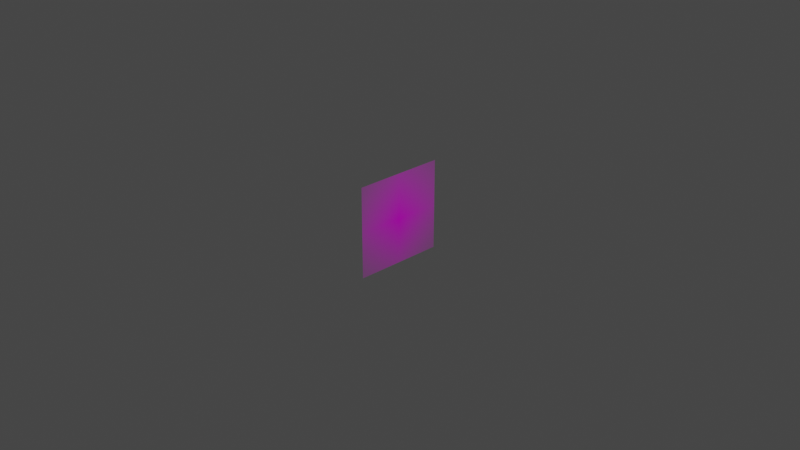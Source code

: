# Source: eunice.blend  (saved by Blender 2.90.8; exported with 4.5.12 LTS)
import bpy
from mathutils import Matrix  # noqa: F401  (used for matrix-valued properties, if any)

bpy.ops.wm.read_factory_settings(use_empty=True)
scene = bpy.context.scene
scene.name = 'Scene'

# ---- collections
col_collection = bpy.data.collections.new('Collection'); scene.collection.children.link(col_collection)

# ---- images (referenced by path relative to the original .blend; pixels are not part of the script)
import os
ASSET_DIR = os.environ.get("B2B_ASSET_DIR", "")  # directory of the original .blend (textures are referenced by path, not embedded)
HERE = os.path.dirname(os.path.abspath(__file__))  # packed textures are extracted next to this script under _unpacked/

def load_image(name, relpath, width, height, colorspace="sRGB"):
    """Load a texture the original file referenced (path relative to the .blend, or extracted next to this script)."""
    p = next((c for c in (os.path.join(HERE, relpath), os.path.join(ASSET_DIR, relpath)) if relpath and os.path.exists(c)), "")
    if p:
        img = bpy.data.images.load(p, check_existing=True)
        img.name = name
    else:  # same state as the original file: an image datablock whose file is absent (Cycles renders it pink)
        img = bpy.data.images.new(name, width, height)
        img.source = "FILE"
        img.filepath = "//" + (relpath or name)
    img.colorspace_settings.name = colorspace
    return img
img_eunice_with_border_png = load_image('eunice with border.png', 'eunice with border.png', 1024, 1024, 'sRGB')

# ---- materials (node trees are filled in below, after node groups)
mat_eunice_with_border = bpy.data.materials.new('eunice with border')
mat_eunice_with_border.surface_render_method = 'BLENDED'
mat_eunice_with_border.blend_method = 'BLEND'
mat_eunice_with_border.use_transparent_shadow = False

# ---- material node trees
mat_eunice_with_border.use_nodes = True; mat_eunice_with_border.node_tree.nodes.clear()
_N = mat_eunice_with_border.node_tree.nodes; _L = mat_eunice_with_border.node_tree.links
n0 = _N.new('ShaderNodeOutputMaterial'); n0.name = 'Material Output'; n0.location = (300, 300)
n1 = _N.new('ShaderNodeTexImage'); n1.name = 'Image Texture'; n1.location = (-200, 300)
n1.image = img_eunice_with_border_png
n1.extension = 'CLIP'
n2 = _N.new('ShaderNodeBsdfPrincipled'); n2.name = 'Principled BSDF'; n2.location = (0, 300)
n2.distribution = 'GGX'
n2.subsurface_method = 'BURLEY'
n2.inputs[3].default_value = 1.45
n2.inputs[27].default_value = (0.0, 0.0, 0.0, 1.0)
n2.inputs[28].default_value = 1.0
_L.new(n1.outputs[0], n2.inputs[0])
_L.new(n1.outputs[1], n2.inputs[4])
_L.new(n2.outputs[0], n0.inputs[0])
n0.is_active_output = True

# ---- world
world_world = bpy.data.worlds.new('World'); scene.world = world_world
world_world.use_nodes = True; world_world.node_tree.nodes.clear()
_N = world_world.node_tree.nodes; _L = world_world.node_tree.links
n0 = _N.new('ShaderNodeOutputWorld'); n0.name = 'World Output'; n0.location = (300, 300)
n1 = _N.new('ShaderNodeBackground'); n1.name = 'Background'; n1.location = (10, 300)
n1.inputs[0].default_value = (0.05088, 0.05088, 0.05088, 1.0)
_L.new(n1.outputs[0], n0.inputs[0])
n0.is_active_output = True
world_world.color = (0.05088, 0.05088, 0.05088)
world_world.use_sun_shadow = False
world_world.sun_shadow_jitter_overblur = 0.0

# ---- cameras
cam_camera = bpy.data.cameras.new('Camera')
cam_camera.clip_end = 100.0
cam_camera.ortho_scale = 7.314

# ---- lights
light_light = bpy.data.lights.new('Light', 'POINT')
light_light.transmission_factor = 0.0
light_light.energy = 1000.0
light_light.shadow_soft_size = 0.1
light_light.shadow_maximum_resolution = 0.006
light_light.use_absolute_resolution = True

# ---- meshes
me_eunice_with_border = bpy.data.meshes.new('eunice with border')
me_eunice_with_border.from_pydata([(-0.5, -0.5, 0.0), (0.5, -0.5, 0.0), (-0.5, 0.5, 0.0), (0.5, 0.5, 0.0)], [], [(0, 1, 3, 2)])
_uv = me_eunice_with_border.uv_layers.new(name='UVMap')
_uv.uv.foreach_set('vector', [0.0, 0.0, 1.0, 0.0, 1.0, 1.0, 0.0, 1.0])
me_eunice_with_border.materials.append(mat_eunice_with_border)
me_eunice_with_border.use_remesh_fix_poles = True
me_eunice_with_border.use_remesh_preserve_attributes = False
me_eunice_with_border.use_mirror_vertex_groups = False
me_eunice_with_border.update()

# ---- objects
ob_light = bpy.data.objects.new('Light', light_light)
ob_camera = bpy.data.objects.new('Camera', cam_camera)
ob_eunice_with_border = bpy.data.objects.new('eunice with border', me_eunice_with_border)

# ---- transforms, parenting, visibility, modifiers, constraints
ob_light.location = (4.076, 1.005, 5.904)
ob_light.rotation_euler = (0.6503, 0.05522, 1.866)
ob_light.lock_rotations_4d = False
ob_light.empty_display_type = 'ARROWS'
ob_light.color = (0.0, 0.0, 0.0, 0.0)
ob_light.lineart.crease_threshold = 0.0
ob_camera.location = (7.359, -6.926, 4.958)
ob_camera.rotation_euler = (1.109, 0.0, 0.8149)
ob_camera.lock_rotations_4d = False
ob_camera.empty_display_type = 'ARROWS'
ob_camera.color = (0.0, 0.0, 0.0, 0.0)
ob_camera.display_type = 'WIRE'
ob_camera.lineart.crease_threshold = 0.0
ob_eunice_with_border.location = (0.0, 0.0, 0.0)
ob_eunice_with_border.rotation_euler = (1.571, 0.0, 1.571)
ob_eunice_with_border.lineart.crease_threshold = 0.0

# ---- collection membership
col_collection.objects.link(ob_light)
col_collection.objects.link(ob_camera)
col_collection.objects.link(ob_eunice_with_border)

# ---- scene / render settings (as saved in the file)
scene.camera = ob_camera
scene.frame_start = 1; scene.frame_end = 250; scene.frame_set(1)
scene.render.engine = 'BLENDER_EEVEE_NEXT'
scene.cycles.use_denoising = False
scene.cycles.samples = 128
scene.cycles.sampling_pattern = 'TABULATED_SOBOL'
scene.cycles.use_adaptive_sampling = False
scene.cycles.use_light_tree = False
scene.view_settings.view_transform = 'Filmic'
bpy.context.view_layer.update()
